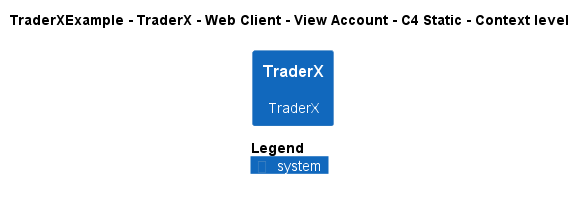

The diagram above was rendered by PlantUML. Its source (embedded in the PNG):
@startuml
!pragma layout smetana
!include ..\..\..\..\..\..\..\.c4s\C4_Context.puml

AddElementTag("c4interflow:lifecycle:new", $bgColor=green, $fontColor=#ffffff, $borderColor=green, $shadowing="False")
AddElementTag("c4interflow:lifecycle:changed", $bgColor=orange, $fontColor=#ffffff, $borderColor=orange, $shadowing="False")
AddElementTag("c4interflow:lifecycle:removed", $bgColor=red, $fontColor=#ffffff, $borderColor=red, $shadowing="False")

AddRelTag("c4interflow:lifecycle:new", $textColor=green, $lineColor=green)
AddRelTag("c4interflow:lifecycle:changed", $textColor=orange, $lineColor=orange)
AddRelTag("c4interflow:lifecycle:removed", $textColor=red, $lineColor=red)

SHOW_PERSON_PORTRAIT()
LAYOUT_TOP_DOWN()

skinparam linetype polyline

title TraderXExample - TraderX - Web Client - View Account - C4 Static - Context level

System(TraderXExample.SoftwareSystems.TraderX, "TraderX", "TraderX")



SHOW_LEGEND()
@enduml